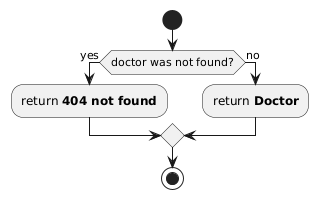

The diagram above was rendered by PlantUML. Its source (embedded in the PNG):
@startuml
start

if (doctor was not found?) then (yes)
:return **404 not found**;

else (no)
:return **Doctor**;

endif
stop
@enduml